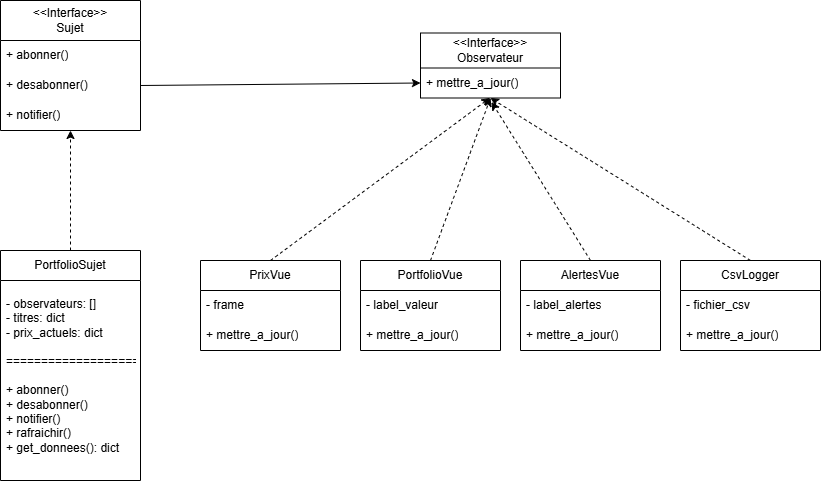

The diagram above was exported from draw.io. Its source (the exported page's mxGraphModel, read from the mxfile embedded in the PNG):
<mxGraphModel dx="1414" dy="777" grid="1" gridSize="10" guides="1" tooltips="1" connect="1" arrows="1" fold="1" page="1" pageScale="1" pageWidth="827" pageHeight="1169" math="0" shadow="0">
  <root>
    <mxCell id="0" />
    <mxCell id="1" parent="0" />
    <mxCell id="VBcMc8uf8SEWij7pAqi8-1" parent="1" style="swimlane;fontStyle=0;childLayout=stackLayout;horizontal=1;startSize=40;horizontalStack=0;resizeParent=1;resizeParentMax=0;resizeLast=0;collapsible=1;marginBottom=0;whiteSpace=wrap;html=1;" value="&amp;lt;&amp;lt;Interface&amp;gt;&amp;gt;&lt;div&gt;Sujet&lt;/div&gt;" vertex="1">
      <mxGeometry height="130" width="140" x="350" y="80" as="geometry" />
    </mxCell>
    <mxCell id="VBcMc8uf8SEWij7pAqi8-2" parent="VBcMc8uf8SEWij7pAqi8-1" style="text;strokeColor=none;fillColor=none;align=left;verticalAlign=middle;spacingLeft=4;spacingRight=4;overflow=hidden;points=[[0,0.5],[1,0.5]];portConstraint=eastwest;rotatable=0;whiteSpace=wrap;html=1;" value="+ abonner()" vertex="1">
      <mxGeometry height="30" width="140" y="40" as="geometry" />
    </mxCell>
    <mxCell id="VBcMc8uf8SEWij7pAqi8-3" parent="VBcMc8uf8SEWij7pAqi8-1" style="text;strokeColor=none;fillColor=none;align=left;verticalAlign=middle;spacingLeft=4;spacingRight=4;overflow=hidden;points=[[0,0.5],[1,0.5]];portConstraint=eastwest;rotatable=0;whiteSpace=wrap;html=1;" value="+ desabonner()" vertex="1">
      <mxGeometry height="30" width="140" y="70" as="geometry" />
    </mxCell>
    <mxCell id="VBcMc8uf8SEWij7pAqi8-4" parent="VBcMc8uf8SEWij7pAqi8-1" style="text;strokeColor=none;fillColor=none;align=left;verticalAlign=middle;spacingLeft=4;spacingRight=4;overflow=hidden;points=[[0,0.5],[1,0.5]];portConstraint=eastwest;rotatable=0;whiteSpace=wrap;html=1;" value="+ notifier()" vertex="1">
      <mxGeometry height="30" width="140" y="100" as="geometry" />
    </mxCell>
    <mxCell id="VBcMc8uf8SEWij7pAqi8-6" parent="1" style="swimlane;fontStyle=0;childLayout=stackLayout;horizontal=1;startSize=30;horizontalStack=0;resizeParent=1;resizeParentMax=0;resizeLast=0;collapsible=1;marginBottom=0;whiteSpace=wrap;html=1;" value="PortfolioSujet" vertex="1">
      <mxGeometry height="230" width="140" x="350" y="330" as="geometry" />
    </mxCell>
    <mxCell id="VBcMc8uf8SEWij7pAqi8-7" parent="VBcMc8uf8SEWij7pAqi8-6" style="text;strokeColor=none;fillColor=none;align=left;verticalAlign=middle;spacingLeft=4;spacingRight=4;overflow=hidden;points=[[0,0.5],[1,0.5]];portConstraint=eastwest;rotatable=0;whiteSpace=wrap;html=1;" value="&lt;div&gt;&lt;br&gt;&lt;/div&gt;&lt;div&gt;&lt;span style=&quot;background-color: transparent; color: light-dark(rgb(0, 0, 0), rgb(255, 255, 255));&quot;&gt;- observateurs: []&lt;/span&gt;&lt;/div&gt;&lt;div&gt;- titres: dict&lt;/div&gt;&lt;div&gt;- prix_actuels: dict&lt;/div&gt;&lt;div&gt;&lt;br&gt;&lt;/div&gt;&lt;div&gt;===================&lt;/div&gt;&lt;div&gt;&lt;br&gt;&lt;/div&gt;&lt;div&gt;+ abonner()&lt;/div&gt;&lt;div&gt;+ desabonner()&lt;/div&gt;&lt;div&gt;+ notifier()&lt;/div&gt;&lt;div&gt;+ rafraichir()&lt;/div&gt;&lt;div&gt;+ get_donnees(): dict&lt;/div&gt;&lt;div&gt;&lt;br&gt;&lt;/div&gt;&lt;div&gt;&lt;br&gt;&lt;/div&gt;&lt;div&gt;&lt;br&gt;&lt;/div&gt;" vertex="1">
      <mxGeometry height="200" width="140" y="30" as="geometry" />
    </mxCell>
    <mxCell id="VBcMc8uf8SEWij7pAqi8-12" parent="1" style="swimlane;fontStyle=0;childLayout=stackLayout;horizontal=1;startSize=35;horizontalStack=0;resizeParent=1;resizeParentMax=0;resizeLast=0;collapsible=1;marginBottom=0;whiteSpace=wrap;html=1;" value="&amp;lt;&amp;lt;Interface&amp;gt;&amp;gt;&lt;div&gt;Observateur&lt;/div&gt;" vertex="1">
      <mxGeometry height="65" width="140" x="770" y="112.5" as="geometry" />
    </mxCell>
    <mxCell id="VBcMc8uf8SEWij7pAqi8-13" parent="VBcMc8uf8SEWij7pAqi8-12" style="text;strokeColor=none;fillColor=none;align=left;verticalAlign=middle;spacingLeft=4;spacingRight=4;overflow=hidden;points=[[0,0.5],[1,0.5]];portConstraint=eastwest;rotatable=0;whiteSpace=wrap;html=1;" value="+ mettre_a_jour()" vertex="1">
      <mxGeometry height="30" width="140" y="35" as="geometry" />
    </mxCell>
    <mxCell id="VBcMc8uf8SEWij7pAqi8-16" edge="1" parent="1" source="VBcMc8uf8SEWij7pAqi8-6" style="endArrow=classic;html=1;rounded=0;dashed=1;exitX=0.5;exitY=0;exitDx=0;exitDy=0;entryX=0.5;entryY=1;entryDx=0;entryDy=0;entryPerimeter=0;" target="VBcMc8uf8SEWij7pAqi8-4" value="">
      <mxGeometry height="50" relative="1" width="50" as="geometry">
        <mxPoint x="395" y="295" as="sourcePoint" />
        <mxPoint x="445" y="245" as="targetPoint" />
      </mxGeometry>
    </mxCell>
    <mxCell id="VBcMc8uf8SEWij7pAqi8-17" edge="1" parent="1" source="VBcMc8uf8SEWij7pAqi8-3" style="endArrow=classic;html=1;rounded=0;exitX=1;exitY=0.5;exitDx=0;exitDy=0;entryX=0;entryY=0.5;entryDx=0;entryDy=0;" target="VBcMc8uf8SEWij7pAqi8-13" value="">
      <mxGeometry height="50" relative="1" width="50" as="geometry">
        <mxPoint x="540" y="150" as="sourcePoint" />
        <mxPoint x="590" y="100" as="targetPoint" />
      </mxGeometry>
    </mxCell>
    <mxCell id="VBcMc8uf8SEWij7pAqi8-18" parent="1" style="swimlane;fontStyle=0;childLayout=stackLayout;horizontal=1;startSize=30;horizontalStack=0;resizeParent=1;resizeParentMax=0;resizeLast=0;collapsible=1;marginBottom=0;whiteSpace=wrap;html=1;" value="PrixVue" vertex="1">
      <mxGeometry height="90" width="140" x="550" y="340" as="geometry" />
    </mxCell>
    <mxCell id="VBcMc8uf8SEWij7pAqi8-19" parent="VBcMc8uf8SEWij7pAqi8-18" style="text;strokeColor=none;fillColor=none;align=left;verticalAlign=middle;spacingLeft=4;spacingRight=4;overflow=hidden;points=[[0,0.5],[1,0.5]];portConstraint=eastwest;rotatable=0;whiteSpace=wrap;html=1;" value="- frame" vertex="1">
      <mxGeometry height="30" width="140" y="30" as="geometry" />
    </mxCell>
    <mxCell id="VBcMc8uf8SEWij7pAqi8-20" parent="VBcMc8uf8SEWij7pAqi8-18" style="text;strokeColor=none;fillColor=none;align=left;verticalAlign=middle;spacingLeft=4;spacingRight=4;overflow=hidden;points=[[0,0.5],[1,0.5]];portConstraint=eastwest;rotatable=0;whiteSpace=wrap;html=1;" value="+ mettre_a_jour()" vertex="1">
      <mxGeometry height="30" width="140" y="60" as="geometry" />
    </mxCell>
    <mxCell id="VBcMc8uf8SEWij7pAqi8-22" parent="1" style="swimlane;fontStyle=0;childLayout=stackLayout;horizontal=1;startSize=30;horizontalStack=0;resizeParent=1;resizeParentMax=0;resizeLast=0;collapsible=1;marginBottom=0;whiteSpace=wrap;html=1;" value="CsvLogger" vertex="1">
      <mxGeometry height="90" width="140" x="1030" y="340" as="geometry" />
    </mxCell>
    <mxCell id="VBcMc8uf8SEWij7pAqi8-23" parent="VBcMc8uf8SEWij7pAqi8-22" style="text;strokeColor=none;fillColor=none;align=left;verticalAlign=middle;spacingLeft=4;spacingRight=4;overflow=hidden;points=[[0,0.5],[1,0.5]];portConstraint=eastwest;rotatable=0;whiteSpace=wrap;html=1;" value="- fichier_csv" vertex="1">
      <mxGeometry height="30" width="140" y="30" as="geometry" />
    </mxCell>
    <mxCell id="VBcMc8uf8SEWij7pAqi8-24" parent="VBcMc8uf8SEWij7pAqi8-22" style="text;strokeColor=none;fillColor=none;align=left;verticalAlign=middle;spacingLeft=4;spacingRight=4;overflow=hidden;points=[[0,0.5],[1,0.5]];portConstraint=eastwest;rotatable=0;whiteSpace=wrap;html=1;" value="+ mettre_a_jour()" vertex="1">
      <mxGeometry height="30" width="140" y="60" as="geometry" />
    </mxCell>
    <mxCell id="VBcMc8uf8SEWij7pAqi8-25" parent="1" style="swimlane;fontStyle=0;childLayout=stackLayout;horizontal=1;startSize=30;horizontalStack=0;resizeParent=1;resizeParentMax=0;resizeLast=0;collapsible=1;marginBottom=0;whiteSpace=wrap;html=1;" value="AlertesVue" vertex="1">
      <mxGeometry height="90" width="140" x="870" y="340" as="geometry" />
    </mxCell>
    <mxCell id="VBcMc8uf8SEWij7pAqi8-26" parent="VBcMc8uf8SEWij7pAqi8-25" style="text;strokeColor=none;fillColor=none;align=left;verticalAlign=middle;spacingLeft=4;spacingRight=4;overflow=hidden;points=[[0,0.5],[1,0.5]];portConstraint=eastwest;rotatable=0;whiteSpace=wrap;html=1;" value="- label_alertes" vertex="1">
      <mxGeometry height="30" width="140" y="30" as="geometry" />
    </mxCell>
    <mxCell id="VBcMc8uf8SEWij7pAqi8-27" parent="VBcMc8uf8SEWij7pAqi8-25" style="text;strokeColor=none;fillColor=none;align=left;verticalAlign=middle;spacingLeft=4;spacingRight=4;overflow=hidden;points=[[0,0.5],[1,0.5]];portConstraint=eastwest;rotatable=0;whiteSpace=wrap;html=1;" value="+ mettre_a_jour()" vertex="1">
      <mxGeometry height="30" width="140" y="60" as="geometry" />
    </mxCell>
    <mxCell id="VBcMc8uf8SEWij7pAqi8-28" parent="1" style="swimlane;fontStyle=0;childLayout=stackLayout;horizontal=1;startSize=30;horizontalStack=0;resizeParent=1;resizeParentMax=0;resizeLast=0;collapsible=1;marginBottom=0;whiteSpace=wrap;html=1;" value="PortfolioVue" vertex="1">
      <mxGeometry height="90" width="140" x="710" y="340" as="geometry" />
    </mxCell>
    <mxCell id="VBcMc8uf8SEWij7pAqi8-29" parent="VBcMc8uf8SEWij7pAqi8-28" style="text;strokeColor=none;fillColor=none;align=left;verticalAlign=middle;spacingLeft=4;spacingRight=4;overflow=hidden;points=[[0,0.5],[1,0.5]];portConstraint=eastwest;rotatable=0;whiteSpace=wrap;html=1;" value="- label_valeur" vertex="1">
      <mxGeometry height="30" width="140" y="30" as="geometry" />
    </mxCell>
    <mxCell id="VBcMc8uf8SEWij7pAqi8-30" parent="VBcMc8uf8SEWij7pAqi8-28" style="text;strokeColor=none;fillColor=none;align=left;verticalAlign=middle;spacingLeft=4;spacingRight=4;overflow=hidden;points=[[0,0.5],[1,0.5]];portConstraint=eastwest;rotatable=0;whiteSpace=wrap;html=1;" value="+ mettre_a_jour()" vertex="1">
      <mxGeometry height="30" width="140" y="60" as="geometry" />
    </mxCell>
    <mxCell id="VBcMc8uf8SEWij7pAqi8-31" edge="1" parent="1" source="VBcMc8uf8SEWij7pAqi8-18" style="endArrow=classic;html=1;rounded=0;dashed=1;exitX=0.5;exitY=0;exitDx=0;exitDy=0;entryX=0.497;entryY=0.995;entryDx=0;entryDy=0;entryPerimeter=0;" target="VBcMc8uf8SEWij7pAqi8-13" value="">
      <mxGeometry height="50" relative="1" width="50" as="geometry">
        <mxPoint x="619.5" y="330" as="sourcePoint" />
        <mxPoint x="619.5" y="210" as="targetPoint" />
      </mxGeometry>
    </mxCell>
    <mxCell id="VBcMc8uf8SEWij7pAqi8-32" edge="1" parent="1" source="VBcMc8uf8SEWij7pAqi8-28" style="endArrow=classic;html=1;rounded=0;dashed=1;exitX=0.5;exitY=0;exitDx=0;exitDy=0;entryX=0.5;entryY=1;entryDx=0;entryDy=0;" target="VBcMc8uf8SEWij7pAqi8-12" value="">
      <mxGeometry height="50" relative="1" width="50" as="geometry">
        <mxPoint x="850" y="293" as="sourcePoint" />
        <mxPoint x="1070.5" y="140" as="targetPoint" />
      </mxGeometry>
    </mxCell>
    <mxCell id="VBcMc8uf8SEWij7pAqi8-33" edge="1" parent="1" source="VBcMc8uf8SEWij7pAqi8-25" style="endArrow=classic;html=1;rounded=0;dashed=1;exitX=0.5;exitY=0;exitDx=0;exitDy=0;entryX=0.507;entryY=1.134;entryDx=0;entryDy=0;entryPerimeter=0;" target="VBcMc8uf8SEWij7pAqi8-13" value="">
      <mxGeometry height="50" relative="1" width="50" as="geometry">
        <mxPoint x="960" y="283" as="sourcePoint" />
        <mxPoint x="1180.5" y="130" as="targetPoint" />
      </mxGeometry>
    </mxCell>
    <mxCell id="VBcMc8uf8SEWij7pAqi8-34" edge="1" parent="1" source="VBcMc8uf8SEWij7pAqi8-22" style="endArrow=classic;html=1;rounded=0;dashed=1;exitX=0.5;exitY=0;exitDx=0;exitDy=0;entryX=0.5;entryY=1;entryDx=0;entryDy=0;" target="VBcMc8uf8SEWij7pAqi8-12" value="">
      <mxGeometry height="50" relative="1" width="50" as="geometry">
        <mxPoint x="1030" y="313" as="sourcePoint" />
        <mxPoint x="1250.5" y="160" as="targetPoint" />
      </mxGeometry>
    </mxCell>
  </root>
</mxGraphModel>